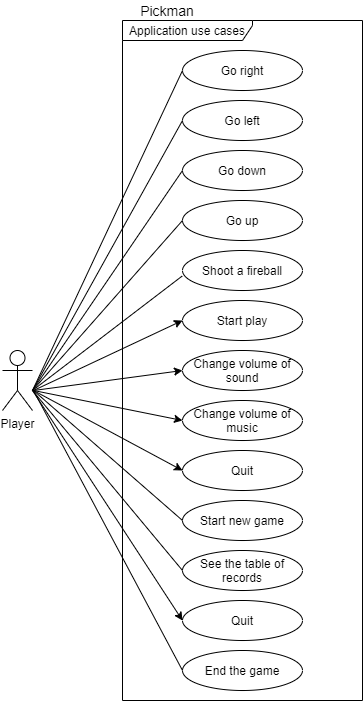

The diagram above was exported from draw.io. Its source (the exported page's mxGraphModel, read from the mxfile embedded in the PNG):
<mxGraphModel dx="1038" dy="613" grid="1" gridSize="10" guides="1" tooltips="1" connect="1" arrows="1" fold="1" page="1" pageScale="1" pageWidth="827" pageHeight="1169" math="0" shadow="0">
  <root>
    <mxCell id="0" />
    <mxCell id="1" parent="0" />
    <mxCell id="_GF7lwYG7yPFNHwE87HR-1" value="Application use cases" style="shape=umlFrame;whiteSpace=wrap;html=1;width=130;height=20;" vertex="1" parent="1">
      <mxGeometry x="320" y="320" width="240" height="680" as="geometry" />
    </mxCell>
    <mxCell id="_GF7lwYG7yPFNHwE87HR-5" value="Start play" style="ellipse;whiteSpace=wrap;html=1;" vertex="1" parent="1">
      <mxGeometry x="380" y="600" width="120" height="40" as="geometry" />
    </mxCell>
    <mxCell id="_GF7lwYG7yPFNHwE87HR-6" value="Change volume of sound" style="ellipse;whiteSpace=wrap;html=1;" vertex="1" parent="1">
      <mxGeometry x="380" y="650" width="120" height="40" as="geometry" />
    </mxCell>
    <mxCell id="_GF7lwYG7yPFNHwE87HR-7" value="Change volume of music" style="ellipse;whiteSpace=wrap;html=1;" vertex="1" parent="1">
      <mxGeometry x="380" y="700" width="120" height="40" as="geometry" />
    </mxCell>
    <mxCell id="_GF7lwYG7yPFNHwE87HR-8" value="See the table of records" style="ellipse;whiteSpace=wrap;html=1;" vertex="1" parent="1">
      <mxGeometry x="380" y="850" width="120" height="40" as="geometry" />
    </mxCell>
    <mxCell id="_GF7lwYG7yPFNHwE87HR-21" value="Start new game" style="ellipse;whiteSpace=wrap;html=1;" vertex="1" parent="1">
      <mxGeometry x="380" y="800" width="120" height="40" as="geometry" />
    </mxCell>
    <mxCell id="_GF7lwYG7yPFNHwE87HR-39" value="&lt;font color=&quot;#000000&quot;&gt;Pickman&lt;/font&gt;" style="text;html=1;strokeColor=none;fillColor=none;align=center;verticalAlign=middle;whiteSpace=wrap;rounded=0;fontSize=14;fontColor=#A50040;" vertex="1" parent="1">
      <mxGeometry x="320" y="300" width="90" height="20" as="geometry" />
    </mxCell>
    <mxCell id="_GF7lwYG7yPFNHwE87HR-3" value="Player" style="shape=umlActor;verticalLabelPosition=bottom;verticalAlign=top;fontFamily=Helvetica;labelBackgroundColor=none;labelBorderColor=none;html=1;shadow=0;sketch=0;comic=0;treeMoving=0;treeFolding=0;deletable=1;cloneable=1;rotatable=1;resizeHeight=0;resizeWidth=0;movableLabel=0;metaEdit=0;collapsible=0;dropTarget=0;container=0;autosize=0;fixDash=0;" vertex="1" parent="1">
      <mxGeometry x="200" y="650" width="30" height="60" as="geometry" />
    </mxCell>
    <mxCell id="_GF7lwYG7yPFNHwE87HR-47" value="Quit" style="ellipse;whiteSpace=wrap;html=1;" vertex="1" parent="1">
      <mxGeometry x="380" y="750" width="120" height="40" as="geometry" />
    </mxCell>
    <mxCell id="_GF7lwYG7yPFNHwE87HR-48" value="Quit" style="ellipse;whiteSpace=wrap;html=1;" vertex="1" parent="1">
      <mxGeometry x="380" y="900" width="120" height="40" as="geometry" />
    </mxCell>
    <mxCell id="_GF7lwYG7yPFNHwE87HR-49" value="" style="endArrow=none;html=1;fontFamily=Helvetica;entryX=0;entryY=0.5;entryDx=0;entryDy=0;" edge="1" parent="1" target="_GF7lwYG7yPFNHwE87HR-21">
      <mxGeometry width="50" height="50" relative="1" as="geometry">
        <mxPoint x="231" y="690" as="sourcePoint" />
        <mxPoint x="380" y="805" as="targetPoint" />
      </mxGeometry>
    </mxCell>
    <mxCell id="_GF7lwYG7yPFNHwE87HR-50" value="" style="endArrow=none;html=1;fontFamily=Helvetica;entryX=0;entryY=0.5;entryDx=0;entryDy=0;" edge="1" parent="1" target="_GF7lwYG7yPFNHwE87HR-8">
      <mxGeometry width="50" height="50" relative="1" as="geometry">
        <mxPoint x="230" y="690" as="sourcePoint" />
        <mxPoint x="371" y="840.0000000000001" as="targetPoint" />
      </mxGeometry>
    </mxCell>
    <mxCell id="_GF7lwYG7yPFNHwE87HR-51" value="" style="endArrow=classic;html=1;fontFamily=Helvetica;entryX=0;entryY=0.5;entryDx=0;entryDy=0;" edge="1" parent="1" target="_GF7lwYG7yPFNHwE87HR-48">
      <mxGeometry width="50" height="50" relative="1" as="geometry">
        <mxPoint x="230" y="690" as="sourcePoint" />
        <mxPoint x="340" y="860" as="targetPoint" />
      </mxGeometry>
    </mxCell>
    <mxCell id="_GF7lwYG7yPFNHwE87HR-52" value="" style="endArrow=classic;html=1;fontFamily=Helvetica;entryX=0;entryY=0.5;entryDx=0;entryDy=0;" edge="1" parent="1" target="_GF7lwYG7yPFNHwE87HR-7">
      <mxGeometry width="50" height="50" relative="1" as="geometry">
        <mxPoint x="231" y="690" as="sourcePoint" />
        <mxPoint x="341" y="970" as="targetPoint" />
      </mxGeometry>
    </mxCell>
    <mxCell id="_GF7lwYG7yPFNHwE87HR-53" value="" style="endArrow=classic;html=1;fontFamily=Helvetica;entryX=0;entryY=0.5;entryDx=0;entryDy=0;" edge="1" parent="1" target="_GF7lwYG7yPFNHwE87HR-6">
      <mxGeometry width="50" height="50" relative="1" as="geometry">
        <mxPoint x="231" y="690" as="sourcePoint" />
        <mxPoint x="380" y="680" as="targetPoint" />
      </mxGeometry>
    </mxCell>
    <mxCell id="_GF7lwYG7yPFNHwE87HR-55" value="" style="endArrow=classic;html=1;fontFamily=Helvetica;entryX=0;entryY=0.5;entryDx=0;entryDy=0;" edge="1" parent="1" target="_GF7lwYG7yPFNHwE87HR-47">
      <mxGeometry width="50" height="50" relative="1" as="geometry">
        <mxPoint x="231" y="690" as="sourcePoint" />
        <mxPoint x="451" y="770" as="targetPoint" />
      </mxGeometry>
    </mxCell>
    <mxCell id="_GF7lwYG7yPFNHwE87HR-56" value="" style="endArrow=classic;html=1;fontFamily=Helvetica;entryX=0;entryY=0.5;entryDx=0;entryDy=0;" edge="1" parent="1" target="_GF7lwYG7yPFNHwE87HR-5">
      <mxGeometry width="50" height="50" relative="1" as="geometry">
        <mxPoint x="231" y="690" as="sourcePoint" />
        <mxPoint x="370" y="640" as="targetPoint" />
      </mxGeometry>
    </mxCell>
    <mxCell id="_GF7lwYG7yPFNHwE87HR-58" value="End the game" style="ellipse;whiteSpace=wrap;html=1;" vertex="1" parent="1">
      <mxGeometry x="380" y="950" width="120" height="40" as="geometry" />
    </mxCell>
    <mxCell id="_GF7lwYG7yPFNHwE87HR-59" value="" style="endArrow=none;html=1;fontFamily=Helvetica;entryX=0;entryY=0.5;entryDx=0;entryDy=0;" edge="1" parent="1" target="_GF7lwYG7yPFNHwE87HR-58">
      <mxGeometry width="50" height="50" relative="1" as="geometry">
        <mxPoint x="231" y="690" as="sourcePoint" />
        <mxPoint x="300" y="920.0000000000001" as="targetPoint" />
      </mxGeometry>
    </mxCell>
    <mxCell id="_GF7lwYG7yPFNHwE87HR-61" value="Shoot a fireball" style="ellipse;whiteSpace=wrap;html=1;" vertex="1" parent="1">
      <mxGeometry x="380" y="550" width="120" height="40" as="geometry" />
    </mxCell>
    <mxCell id="_GF7lwYG7yPFNHwE87HR-62" value="Go up" style="ellipse;whiteSpace=wrap;html=1;" vertex="1" parent="1">
      <mxGeometry x="380" y="500" width="120" height="40" as="geometry" />
    </mxCell>
    <mxCell id="_GF7lwYG7yPFNHwE87HR-63" value="Go down" style="ellipse;whiteSpace=wrap;html=1;" vertex="1" parent="1">
      <mxGeometry x="380" y="450" width="120" height="40" as="geometry" />
    </mxCell>
    <mxCell id="_GF7lwYG7yPFNHwE87HR-64" value="Go left" style="ellipse;whiteSpace=wrap;html=1;" vertex="1" parent="1">
      <mxGeometry x="380" y="400" width="120" height="40" as="geometry" />
    </mxCell>
    <mxCell id="_GF7lwYG7yPFNHwE87HR-65" value="Go right" style="ellipse;whiteSpace=wrap;html=1;" vertex="1" parent="1">
      <mxGeometry x="380" y="350" width="120" height="40" as="geometry" />
    </mxCell>
    <mxCell id="_GF7lwYG7yPFNHwE87HR-66" value="" style="endArrow=none;html=1;fontFamily=Helvetica;entryX=0;entryY=0.5;entryDx=0;entryDy=0;" edge="1" parent="1" target="_GF7lwYG7yPFNHwE87HR-64">
      <mxGeometry width="50" height="50" relative="1" as="geometry">
        <mxPoint x="230" y="690" as="sourcePoint" />
        <mxPoint x="300" y="420" as="targetPoint" />
      </mxGeometry>
    </mxCell>
    <mxCell id="_GF7lwYG7yPFNHwE87HR-67" value="" style="endArrow=none;html=1;fontFamily=Helvetica;entryX=0;entryY=0.5;entryDx=0;entryDy=0;" edge="1" parent="1" target="_GF7lwYG7yPFNHwE87HR-63">
      <mxGeometry width="50" height="50" relative="1" as="geometry">
        <mxPoint x="230" y="690" as="sourcePoint" />
        <mxPoint x="300" y="470" as="targetPoint" />
      </mxGeometry>
    </mxCell>
    <mxCell id="_GF7lwYG7yPFNHwE87HR-68" value="" style="endArrow=none;html=1;fontFamily=Helvetica;entryX=0;entryY=0.5;entryDx=0;entryDy=0;" edge="1" parent="1" target="_GF7lwYG7yPFNHwE87HR-62">
      <mxGeometry width="50" height="50" relative="1" as="geometry">
        <mxPoint x="230" y="690" as="sourcePoint" />
        <mxPoint x="290" y="545" as="targetPoint" />
      </mxGeometry>
    </mxCell>
    <mxCell id="_GF7lwYG7yPFNHwE87HR-69" value="" style="endArrow=none;html=1;fontFamily=Helvetica;entryX=-0.002;entryY=0.637;entryDx=0;entryDy=0;entryPerimeter=0;" edge="1" parent="1" target="_GF7lwYG7yPFNHwE87HR-61">
      <mxGeometry width="50" height="50" relative="1" as="geometry">
        <mxPoint x="230" y="690" as="sourcePoint" />
        <mxPoint x="290" y="620" as="targetPoint" />
      </mxGeometry>
    </mxCell>
    <mxCell id="_GF7lwYG7yPFNHwE87HR-71" value="" style="endArrow=none;html=1;fontFamily=Helvetica;entryX=0;entryY=0.5;entryDx=0;entryDy=0;" edge="1" parent="1" target="_GF7lwYG7yPFNHwE87HR-65">
      <mxGeometry width="50" height="50" relative="1" as="geometry">
        <mxPoint x="230" y="690" as="sourcePoint" />
        <mxPoint x="380" y="550" as="targetPoint" />
      </mxGeometry>
    </mxCell>
  </root>
</mxGraphModel>